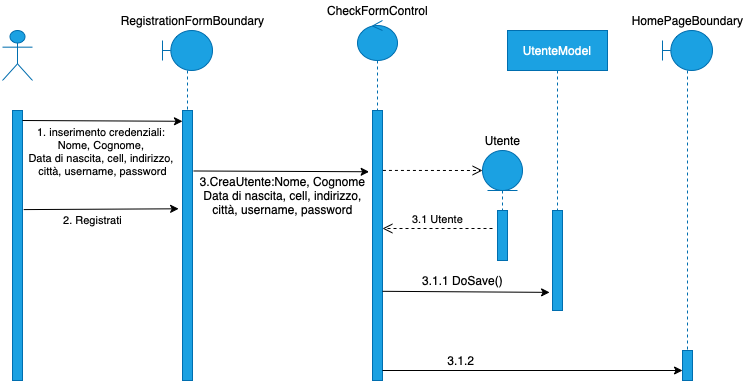

The diagram above was exported from draw.io. Its source (the exported page's mxGraphModel, read from the mxfile embedded in the PNG):
<mxGraphModel dx="757" dy="432" grid="1" gridSize="10" guides="1" tooltips="1" connect="1" arrows="1" fold="1" page="1" pageScale="1" pageWidth="850" pageHeight="1100" math="0" shadow="0">
  <root>
    <mxCell id="0" />
    <mxCell id="1" parent="0" />
    <mxCell id="aG4zbBCSNxvu95c-Nrvt-6" value="Utente" style="shape=umlActor;verticalLabelPosition=bottom;verticalAlign=top;html=1;outlineConnect=0;noLabel=0;align=center;horizontal=1;fillColor=#1ba1e2;fontColor=#ffffff;strokeColor=#006EAF;" vertex="1" parent="1">
      <mxGeometry x="30" y="100" width="30" height="50" as="geometry" />
    </mxCell>
    <mxCell id="aG4zbBCSNxvu95c-Nrvt-7" value="" style="rounded=0;whiteSpace=wrap;html=1;fillColor=#1ba1e2;strokeColor=#006EAF;fontColor=#ffffff;" vertex="1" parent="1">
      <mxGeometry x="40" y="180" width="10" height="270" as="geometry" />
    </mxCell>
    <mxCell id="aG4zbBCSNxvu95c-Nrvt-11" value="" style="rounded=0;whiteSpace=wrap;html=1;fillColor=#1ba1e2;strokeColor=#006EAF;fontColor=#ffffff;" vertex="1" parent="1">
      <mxGeometry x="210" y="180" width="10" height="270" as="geometry" />
    </mxCell>
    <mxCell id="aG4zbBCSNxvu95c-Nrvt-12" value="" style="endArrow=classic;html=1;rounded=0;exitX=0.95;exitY=0.07;exitDx=0;exitDy=0;exitPerimeter=0;entryX=-0.05;entryY=0.073;entryDx=0;entryDy=0;entryPerimeter=0;" edge="1" parent="1">
      <mxGeometry width="50" height="50" relative="1" as="geometry">
        <mxPoint x="49.999999999999886" y="189.99999999999997" as="sourcePoint" />
        <mxPoint x="210" y="190.81000000000003" as="targetPoint" />
        <Array as="points" />
      </mxGeometry>
    </mxCell>
    <mxCell id="aG4zbBCSNxvu95c-Nrvt-13" value="1. inserimento credenziali:&amp;nbsp;&lt;br&gt;Nome, Cognome,&amp;nbsp;&lt;br&gt;Data di nascita, cell, indirizzo,&amp;nbsp;&lt;br&gt;città, username, password" style="edgeLabel;html=1;align=center;verticalAlign=middle;resizable=0;points=[];" vertex="1" connectable="0" parent="aG4zbBCSNxvu95c-Nrvt-12">
      <mxGeometry x="-0.4544" y="1" relative="1" as="geometry">
        <mxPoint x="36" y="31" as="offset" />
      </mxGeometry>
    </mxCell>
    <mxCell id="aG4zbBCSNxvu95c-Nrvt-14" value="" style="endArrow=classic;html=1;rounded=0;entryX=-0.383;entryY=0.364;entryDx=0;entryDy=0;entryPerimeter=0;exitX=1.117;exitY=0.367;exitDx=0;exitDy=0;exitPerimeter=0;" edge="1" parent="1" source="aG4zbBCSNxvu95c-Nrvt-7" target="aG4zbBCSNxvu95c-Nrvt-11">
      <mxGeometry width="50" height="50" relative="1" as="geometry">
        <mxPoint x="80" y="278" as="sourcePoint" />
        <mxPoint x="410" y="240" as="targetPoint" />
      </mxGeometry>
    </mxCell>
    <mxCell id="aG4zbBCSNxvu95c-Nrvt-15" value="2. Registrati" style="edgeLabel;html=1;align=center;verticalAlign=middle;resizable=0;points=[];" vertex="1" connectable="0" parent="aG4zbBCSNxvu95c-Nrvt-14">
      <mxGeometry x="0.3763" relative="1" as="geometry">
        <mxPoint x="-38" y="11" as="offset" />
      </mxGeometry>
    </mxCell>
    <mxCell id="aG4zbBCSNxvu95c-Nrvt-17" value="" style="shape=umlLifeline;participant=umlBoundary;perimeter=lifelinePerimeter;whiteSpace=wrap;html=1;container=1;collapsible=0;recursiveResize=0;verticalAlign=top;spacingTop=36;outlineConnect=0;fillColor=#1ba1e2;fontColor=#ffffff;strokeColor=#006EAF;" vertex="1" parent="1">
      <mxGeometry x="190" y="100" width="50" height="80" as="geometry" />
    </mxCell>
    <mxCell id="aG4zbBCSNxvu95c-Nrvt-18" value="RegistrationFormBoundary" style="text;html=1;align=center;verticalAlign=middle;resizable=0;points=[];autosize=1;strokeColor=none;fillColor=none;" vertex="1" parent="1">
      <mxGeometry x="140" y="80" width="160" height="20" as="geometry" />
    </mxCell>
    <mxCell id="aG4zbBCSNxvu95c-Nrvt-19" value="" style="rounded=0;whiteSpace=wrap;html=1;fillColor=#1ba1e2;strokeColor=#006EAF;fontColor=#ffffff;" vertex="1" parent="1">
      <mxGeometry x="400" y="180" width="10" height="270" as="geometry" />
    </mxCell>
    <mxCell id="aG4zbBCSNxvu95c-Nrvt-20" value="" style="endArrow=classic;html=1;rounded=0;exitX=1.09;exitY=0.224;exitDx=0;exitDy=0;exitPerimeter=0;entryX=-0.338;entryY=0.227;entryDx=0;entryDy=0;entryPerimeter=0;" edge="1" parent="1" source="aG4zbBCSNxvu95c-Nrvt-11" target="aG4zbBCSNxvu95c-Nrvt-19">
      <mxGeometry width="50" height="50" relative="1" as="geometry">
        <mxPoint x="410" y="320" as="sourcePoint" />
        <mxPoint x="460" y="270" as="targetPoint" />
      </mxGeometry>
    </mxCell>
    <mxCell id="aG4zbBCSNxvu95c-Nrvt-21" value="3.CreaUtente:Nome, Cognome&lt;br&gt;Data di nascita, cell, indirizzo,&lt;br&gt;città, username, password" style="text;html=1;align=center;verticalAlign=middle;resizable=0;points=[];autosize=1;strokeColor=none;fillColor=none;dashed=1;" vertex="1" parent="1">
      <mxGeometry x="220" y="240" width="180" height="50" as="geometry" />
    </mxCell>
    <mxCell id="aG4zbBCSNxvu95c-Nrvt-22" value="" style="shape=umlLifeline;participant=umlControl;perimeter=lifelinePerimeter;whiteSpace=wrap;html=1;container=1;collapsible=0;recursiveResize=0;verticalAlign=top;spacingTop=36;outlineConnect=0;fillColor=#1ba1e2;fontColor=#ffffff;strokeColor=#006EAF;" vertex="1" parent="1">
      <mxGeometry x="385" y="90" width="40" height="90" as="geometry" />
    </mxCell>
    <mxCell id="aG4zbBCSNxvu95c-Nrvt-23" value="CheckFormControl&lt;br&gt;" style="text;html=1;align=center;verticalAlign=middle;resizable=0;points=[];autosize=1;strokeColor=none;fillColor=none;" vertex="1" parent="1">
      <mxGeometry x="345" y="70" width="120" height="20" as="geometry" />
    </mxCell>
    <mxCell id="aG4zbBCSNxvu95c-Nrvt-25" value="" style="html=1;verticalAlign=bottom;endArrow=open;dashed=1;endSize=8;rounded=0;exitX=1.043;exitY=0.222;exitDx=0;exitDy=0;exitPerimeter=0;" edge="1" parent="1" source="aG4zbBCSNxvu95c-Nrvt-19">
      <mxGeometry relative="1" as="geometry">
        <mxPoint x="510" y="340" as="sourcePoint" />
        <mxPoint x="510" y="240" as="targetPoint" />
      </mxGeometry>
    </mxCell>
    <mxCell id="aG4zbBCSNxvu95c-Nrvt-26" value="" style="shape=umlLifeline;participant=umlEntity;perimeter=lifelinePerimeter;whiteSpace=wrap;html=1;container=1;collapsible=0;recursiveResize=0;verticalAlign=top;spacingTop=36;outlineConnect=0;fillColor=#1ba1e2;fontColor=#ffffff;strokeColor=#006EAF;" vertex="1" parent="1">
      <mxGeometry x="510" y="220" width="40" height="60" as="geometry" />
    </mxCell>
    <mxCell id="aG4zbBCSNxvu95c-Nrvt-27" value="Utente" style="text;html=1;align=center;verticalAlign=middle;resizable=0;points=[];autosize=1;strokeColor=none;fillColor=none;" vertex="1" parent="1">
      <mxGeometry x="505" y="200" width="50" height="20" as="geometry" />
    </mxCell>
    <mxCell id="aG4zbBCSNxvu95c-Nrvt-28" value="" style="rounded=0;whiteSpace=wrap;html=1;fillColor=#1ba1e2;strokeColor=#006EAF;fontColor=#ffffff;" vertex="1" parent="1">
      <mxGeometry x="525" y="280" width="10" height="50" as="geometry" />
    </mxCell>
    <mxCell id="aG4zbBCSNxvu95c-Nrvt-29" value="3.1 Utente" style="html=1;verticalAlign=bottom;endArrow=open;dashed=1;endSize=8;rounded=0;" edge="1" parent="1">
      <mxGeometry relative="1" as="geometry">
        <mxPoint x="520" y="298" as="sourcePoint" />
        <mxPoint x="410" y="298" as="targetPoint" />
      </mxGeometry>
    </mxCell>
    <mxCell id="aG4zbBCSNxvu95c-Nrvt-30" value="" style="rounded=0;whiteSpace=wrap;html=1;fillColor=#1ba1e2;strokeColor=#006EAF;fontColor=#ffffff;" vertex="1" parent="1">
      <mxGeometry x="580" y="280" width="10" height="100" as="geometry" />
    </mxCell>
    <mxCell id="aG4zbBCSNxvu95c-Nrvt-33" value="" style="endArrow=classic;html=1;rounded=0;entryX=-0.29;entryY=0.819;entryDx=0;entryDy=0;entryPerimeter=0;exitX=1.117;exitY=0.367;exitDx=0;exitDy=0;exitPerimeter=0;" edge="1" parent="1" target="aG4zbBCSNxvu95c-Nrvt-30">
      <mxGeometry width="50" height="50" relative="1" as="geometry">
        <mxPoint x="410.00000000000006" y="360.81000000000006" as="sourcePoint" />
        <mxPoint x="564.9999999999998" y="360" as="targetPoint" />
      </mxGeometry>
    </mxCell>
    <mxCell id="aG4zbBCSNxvu95c-Nrvt-35" value="UtenteModel" style="shape=umlLifeline;perimeter=lifelinePerimeter;whiteSpace=wrap;html=1;container=1;collapsible=0;recursiveResize=0;outlineConnect=0;fillColor=#1ba1e2;fontColor=#ffffff;strokeColor=#006EAF;" vertex="1" parent="1">
      <mxGeometry x="535" y="100" width="100" height="180" as="geometry" />
    </mxCell>
    <mxCell id="aG4zbBCSNxvu95c-Nrvt-36" value="3.1.1 DoSave()" style="text;html=1;align=center;verticalAlign=middle;resizable=0;points=[];autosize=1;strokeColor=none;fillColor=none;" vertex="1" parent="1">
      <mxGeometry x="440" y="340" width="100" height="20" as="geometry" />
    </mxCell>
    <mxCell id="aG4zbBCSNxvu95c-Nrvt-38" value="" style="rounded=0;whiteSpace=wrap;html=1;fillColor=#1ba1e2;strokeColor=#006EAF;fontColor=#ffffff;" vertex="1" parent="1">
      <mxGeometry x="710" y="420" width="10" height="30" as="geometry" />
    </mxCell>
    <mxCell id="aG4zbBCSNxvu95c-Nrvt-39" value="" style="endArrow=classic;html=1;rounded=0;exitX=1.117;exitY=0.367;exitDx=0;exitDy=0;exitPerimeter=0;" edge="1" parent="1">
      <mxGeometry width="50" height="50" relative="1" as="geometry">
        <mxPoint x="410" y="440.00000000000006" as="sourcePoint" />
        <mxPoint x="710" y="440" as="targetPoint" />
      </mxGeometry>
    </mxCell>
    <mxCell id="aG4zbBCSNxvu95c-Nrvt-40" value="3.1.2&amp;nbsp;" style="text;html=1;align=center;verticalAlign=middle;resizable=0;points=[];autosize=1;strokeColor=none;fillColor=none;" vertex="1" parent="1">
      <mxGeometry x="465" y="420" width="50" height="20" as="geometry" />
    </mxCell>
    <mxCell id="aG4zbBCSNxvu95c-Nrvt-41" value="" style="shape=umlLifeline;participant=umlBoundary;perimeter=lifelinePerimeter;whiteSpace=wrap;html=1;container=1;collapsible=0;recursiveResize=0;verticalAlign=top;spacingTop=36;outlineConnect=0;fillColor=#1ba1e2;fontColor=#ffffff;strokeColor=#006EAF;" vertex="1" parent="1">
      <mxGeometry x="690" y="100" width="50" height="320" as="geometry" />
    </mxCell>
    <mxCell id="aG4zbBCSNxvu95c-Nrvt-43" value="HomePageBoundary" style="text;html=1;align=center;verticalAlign=middle;resizable=0;points=[];autosize=1;strokeColor=none;fillColor=none;" vertex="1" parent="1">
      <mxGeometry x="650" y="80" width="130" height="20" as="geometry" />
    </mxCell>
  </root>
</mxGraphModel>